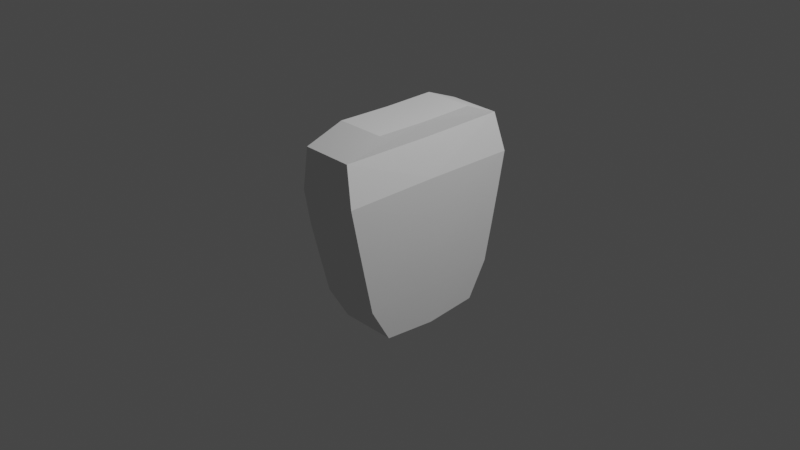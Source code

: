 # Source: taven_keeper.blend  (saved by Blender 2.93.21; exported with 4.5.12 LTS)
import bpy
from mathutils import Matrix  # noqa: F401  (used for matrix-valued properties, if any)

bpy.ops.wm.read_factory_settings(use_empty=True)
scene = bpy.context.scene
scene.name = 'Scene'

# ---- collections
col_collection = bpy.data.collections.new('Collection'); scene.collection.children.link(col_collection)

# ---- world
world_world = bpy.data.worlds.new('World'); scene.world = world_world
world_world.use_nodes = True; world_world.node_tree.nodes.clear()
_N = world_world.node_tree.nodes; _L = world_world.node_tree.links
n0 = _N.new('ShaderNodeOutputWorld'); n0.name = 'World Output'; n0.location = (300, 300)
n1 = _N.new('ShaderNodeBackground'); n1.name = 'Background'; n1.location = (10, 300)
n1.inputs[0].default_value = (0.05088, 0.05088, 0.05088, 1.0)
_L.new(n1.outputs[0], n0.inputs[0])
n0.is_active_output = True
world_world.color = (0.05088, 0.05088, 0.05088)
world_world.use_sun_shadow = False
world_world.sun_shadow_jitter_overblur = 0.0

# ---- cameras
cam_camera = bpy.data.cameras.new('Camera')
cam_camera.clip_end = 100.0
cam_camera.ortho_scale = 7.314

# ---- lights
light_light = bpy.data.lights.new('Light', 'POINT')
light_light.transmission_factor = 0.0
light_light.energy = 1000.0
light_light.shadow_soft_size = 0.1
light_light.shadow_maximum_resolution = 0.006
light_light.use_absolute_resolution = True

# ---- meshes
me_cube_001 = bpy.data.meshes.new('Cube.001')
me_cube_001.from_pydata([(-0.1526, -0.5784, -0.9608), (-0.2077, -0.9816, 1.005), (0.4654, -0.5784, -0.961), (0.3579, -0.9816, 0.9979), (-0.1426, 0.0, -1.007), (-0.2011, 0.0, 1.0), (0.4724, 0.0, -1.008), (0.3632, 0.0, 0.9918), (-0.1782, -0.7934, -0.5853), (-0.2042, -0.8768, -0.1947), (-0.2294, -0.9575, 0.1969), (-0.2145, -1.035, 0.5841), (0.4668, -1.035, 0.5918), (0.4678, -0.9577, 0.1992), (0.4678, -0.877, -0.1932), (0.4669, -0.7935, -0.5847), (0.4753, 0.0, 0.6053), (0.4774, 0.0, 0.2049), (0.4775, 0.0, -0.1962), (0.4755, 0.0, -0.5967), (-0.2126, 0.0, 0.5986), (-0.2255, 0.0, 0.2029), (-0.1998, 0.0, -0.1975), (-0.1721, 0.0, -0.597), (0.3632, 0.0, 1.156), (0.3579, -0.5814, 1.162), (-0.1796, -0.5814, 1.165), (-0.1738, 0.0, 1.159)], [], [(16, 7, 3, 12), (12, 3, 1, 11), (4, 6, 2, 0), (1, 3, 25, 26), (11, 1, 5, 20), (0, 8, 23, 4), (8, 9, 22, 23), (9, 10, 21, 22), (10, 11, 20, 21), (2, 15, 8, 0), (15, 14, 9, 8), (14, 13, 10, 9), (13, 12, 11, 10), (6, 19, 15, 2), (19, 18, 14, 15), (18, 17, 13, 14), (17, 16, 12, 13), (24, 27, 26, 25), (5, 1, 26, 27), (3, 7, 24, 25)])
_uv = me_cube_001.uv_layers.new(name='UVMap')
_uv.uv.foreach_set('vector', [0.5766, 0.625, 0.625, 0.625, 0.625, 0.75, 0.5766, 0.75, 0.5766, 0.75, 0.625, 0.75, 0.625, 1.0, 0.5766, 1.0, 0.125, 0.625, 0.375, 0.625, 0.375, 0.75, 0.125, 0.75, 0.625, 1.0, 0.625, 0.75, 0.625, 0.75, 0.625, 1.0, 0.5766, 0.0, 0.625, 0.0, 0.625, 0.125, 0.5766, 0.125, 0.375, 0.0, 0.4266, 0.0, 0.4266, 0.125, 0.375, 0.125, 0.4266, 0.0, 0.4766, 0.0, 0.4766, 0.125, 0.4266, 0.125, 0.4766, 0.0, 0.5266, 0.0, 0.5266, 0.125, 0.4766, 0.125, 0.5266, 0.0, 0.5766, 0.0, 0.5766, 0.125, 0.5266, 0.125, 0.375, 0.75, 0.4266, 0.75, 0.4266, 1.0, 0.375, 1.0, 0.4266, 0.75, 0.4766, 0.75, 0.4766, 1.0, 0.4266, 1.0, 0.4766, 0.75, 0.5266, 0.75, 0.5266, 1.0, 0.4766, 1.0, 0.5266, 0.75, 0.5766, 0.75, 0.5766, 1.0, 0.5266, 1.0, 0.375, 0.625, 0.4266, 0.625, 0.4266, 0.75, 0.375, 0.75, 0.4266, 0.625, 0.4766, 0.625, 0.4766, 0.75, 0.4266, 0.75, 0.4766, 0.625, 0.5266, 0.625, 0.5266, 0.75, 0.4766, 0.75, 0.5266, 0.625, 0.5766, 0.625, 0.5766, 0.75, 0.5266, 0.75, 0.625, 0.625, 0.875, 0.625, 0.875, 0.75, 0.625, 0.75, 0.625, 0.125, 0.625, 0.0, 0.625, 0.0, 0.625, 0.125, 0.625, 0.75, 0.625, 0.625, 0.625, 0.625, 0.625, 0.75])
me_cube_001.use_remesh_fix_poles = True
me_cube_001.use_remesh_preserve_attributes = False
me_cube_001.update()

# ---- objects
ob_light = bpy.data.objects.new('Light', light_light)
ob_camera = bpy.data.objects.new('Camera', cam_camera)
ob_cube = bpy.data.objects.new('Cube', me_cube_001)

# ---- transforms, parenting, visibility, modifiers, constraints
ob_light.location = (4.076, 1.005, 5.904)
ob_light.rotation_euler = (0.6503, 0.05522, 1.866)
ob_light.lock_rotations_4d = False
ob_light.empty_display_type = 'ARROWS'
ob_light.color = (0.0, 0.0, 0.0, 0.0)
ob_light.lineart.crease_threshold = 0.0
ob_camera.location = (7.359, -6.926, 4.958)
ob_camera.rotation_euler = (1.109, 0.0, 0.8149)
ob_camera.lock_rotations_4d = False
ob_camera.empty_display_type = 'ARROWS'
ob_camera.color = (0.0, 0.0, 0.0, 0.0)
ob_camera.display_type = 'WIRE'
ob_camera.lineart.crease_threshold = 0.0
ob_cube.location = (0.0, 0.0, 0.0)
_m = ob_cube.modifiers.new('Mirror', 'MIRROR')
_m.use_axis = (False, True, False)
_m.use_clip = True

# ---- collection membership
col_collection.objects.link(ob_light)
col_collection.objects.link(ob_camera)
col_collection.objects.link(ob_cube)

# ---- scene / render settings (as saved in the file)
scene.camera = ob_camera
scene.frame_start = 1; scene.frame_end = 250; scene.frame_set(1)
scene.render.engine = 'BLENDER_EEVEE_NEXT'
scene.cycles.use_denoising = False
scene.cycles.samples = 128
scene.cycles.sampling_pattern = 'TABULATED_SOBOL'
scene.cycles.use_adaptive_sampling = False
scene.cycles.use_light_tree = False
scene.view_settings.view_transform = 'Filmic'
bpy.context.view_layer.update()
